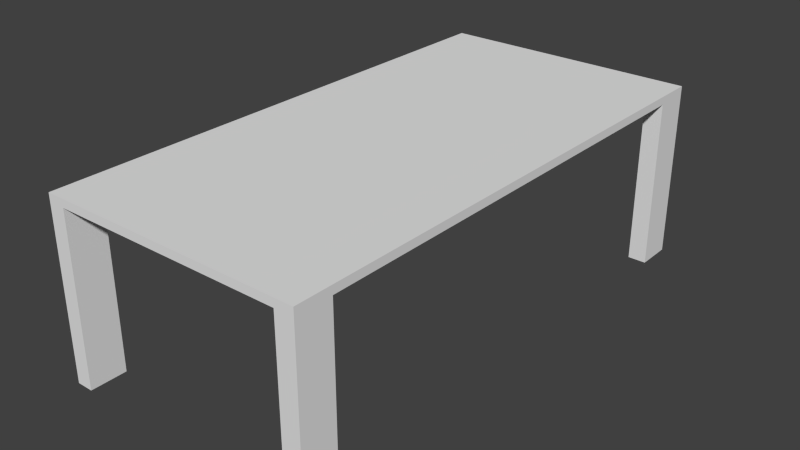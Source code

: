 # Source: table.blend  (saved by Blender 2.73.0; exported with 4.5.12 LTS)
import bpy
from mathutils import Matrix  # noqa: F401  (used for matrix-valued properties, if any)

bpy.ops.wm.read_factory_settings(use_empty=True)
scene = bpy.context.scene
scene.name = 'Scene'

# ---- collections
col_collection_1 = bpy.data.collections.new('Collection 1'); scene.collection.children.link(col_collection_1)

# ---- world
world_world = bpy.data.worlds.new('World'); scene.world = world_world
world_world.color = (0.05088, 0.05088, 0.05088)
world_world.use_sun_shadow = False
world_world.sun_shadow_jitter_overblur = 0.0
world_world.cycles.sampling_method = 'MANUAL'
world_world.cycles.sample_map_resolution = 256

# ---- meshes
me_plane = bpy.data.meshes.new('Plane')
me_plane.from_pydata([(-1.0, -1.003, 0.0), (1.0, -1.003, 0.0), (-1.0, 0.9971, 0.0), (1.0, 0.9971, 0.0), (-1.0, 0.8591, 0.0), (-1.0, -0.8649, 0.0), (-0.8722, -1.003, 0.0), (0.8601, -1.003, 0.0), (1.0, -0.8649, 0.0), (1.0, 0.8591, 0.0), (0.8601, 0.9971, 0.0), (-0.8722, 0.9971, 0.0), (-0.8722, -0.8649, 0.0), (-0.8722, 0.8591, 0.0), (0.8601, -0.8649, 0.0), (0.8601, 0.8591, 0.0), (-1.0, -1.003, 0.6548), (1.0, -1.003, 0.6548), (-1.0, 0.9971, 0.6548), (1.0, 0.9971, 0.6548), (-1.0, 0.8591, 0.6548), (-1.0, -0.8649, 0.6548), (-0.8722, -1.003, 0.6548), (0.8601, -1.003, 0.6548), (1.0, -0.8649, 0.6548), (1.0, 0.8591, 0.6548), (0.8601, 0.9971, 0.6548), (-0.8722, 0.9971, 0.6548), (-0.8722, -0.8649, 0.6548), (-0.8722, 0.8591, 0.6548), (0.8601, -0.8649, 0.6548), (0.8601, 0.8591, 0.6548), (-1.0, -1.003, 0.6862), (1.0, -1.003, 0.6862), (-1.0, 0.9971, 0.6862), (1.0, 0.9971, 0.6862), (-1.0, 0.8591, 0.6862), (-1.0, -0.8649, 0.6862), (-0.8722, -1.003, 0.6862), (0.8601, -1.003, 0.6862), (1.0, -0.8649, 0.6862), (1.0, 0.8591, 0.6862), (0.8601, 0.9971, 0.6862), (-0.8722, 0.9971, 0.6862)], [], [(15, 10, 3, 9), (4, 2, 11, 13), (0, 5, 12, 6), (7, 14, 8, 1), (1, 8, 24, 17), (2, 4, 20, 18), (15, 9, 25, 31), (9, 3, 19, 25), (4, 13, 29, 20), (5, 0, 16, 21), (14, 7, 23, 30), (6, 12, 28, 22), (3, 10, 26, 19), (0, 6, 22, 16), (11, 2, 18, 27), (8, 14, 30, 24), (7, 1, 17, 23), (12, 5, 21, 28), (10, 15, 31, 26), (13, 11, 27, 29), (24, 25, 41, 40), (37, 32, 38, 39, 33, 40, 41, 35, 42, 43, 34, 36), (22, 23, 39, 38), (26, 27, 43, 42), (20, 21, 37, 36), (19, 26, 42, 35), (17, 24, 40, 33), (16, 22, 38, 32), (18, 20, 36, 34), (27, 18, 34, 43), (25, 19, 35, 41), (23, 17, 33, 39), (21, 16, 32, 37)])
_uv = me_plane.uv_layers.new(name='UVMap')
_uv.uv.foreach_set('vector', [0.0002261, 0.8651, 0.0002261, 0.8125, 0.05355, 0.8125, 0.05355, 0.8651, 0.1078, 0.8125, 0.1604, 0.8125, 0.1604, 0.8612, 0.1078, 0.8612, 0.1608, 0.8125, 0.2134, 0.8125, 0.2134, 0.8612, 0.1608, 0.8612, 0.054, 0.8651, 0.054, 0.8125, 0.1073, 0.8125, 0.1073, 0.8651, 0.7629, 0.2502, 0.8154, 0.2502, 0.8154, 0.4998, 0.7629, 0.4998, 0.7629, 0.5002, 0.8154, 0.5002, 0.8154, 0.7498, 0.7629, 0.7498, 0.8688, 0.0002261, 0.9221, 0.0002261, 0.9221, 0.2498, 0.8688, 0.2498, 0.9221, 0.0002261, 0.9747, 0.0002261, 0.9747, 0.2498, 0.9221, 0.2498, 0.8154, 0.5002, 0.8641, 0.5002, 0.8641, 0.7498, 0.8154, 0.7498, 0.9128, 0.7502, 0.9654, 0.7502, 0.9654, 0.9998, 0.9128, 0.9998, 0.8688, 0.2502, 0.9213, 0.2502, 0.9213, 0.4998, 0.8688, 0.4998, 0.8116, 0.7502, 0.8641, 0.7502, 0.8641, 0.9998, 0.8116, 0.9998, 0.7629, 0.0002261, 0.8162, 0.0002261, 0.8162, 0.2498, 0.7629, 0.2498, 0.7629, 0.7502, 0.8116, 0.7502, 0.8116, 0.9998, 0.7629, 0.9998, 0.9167, 0.5002, 0.9654, 0.5002, 0.9654, 0.7498, 0.9167, 0.7498, 0.8154, 0.2502, 0.8688, 0.2502, 0.8688, 0.4998, 0.8154, 0.4998, 0.9213, 0.2502, 0.9747, 0.2502, 0.9747, 0.4998, 0.9213, 0.4998, 0.8641, 0.7502, 0.9128, 0.7502, 0.9128, 0.9998, 0.8641, 0.9998, 0.8162, 0.0002261, 0.8688, 0.0002261, 0.8688, 0.2498, 0.8162, 0.2498, 0.8641, 0.5002, 0.9167, 0.5002, 0.9167, 0.7498, 0.8641, 0.7498, 0.05281, 0.7877, 0.7098, 0.7877, 0.7098, 0.7996, 0.05281, 0.7996, 0.0002261, 0.05281, 0.0002261, 0.0002261, 0.04892, 0.0002261, 0.7091, 0.0002261, 0.7624, 0.0002261, 0.7624, 0.05281, 0.7624, 0.7098, 0.7624, 0.7624, 0.7091, 0.7624, 0.04892, 0.7624, 0.0002262, 0.7624, 0.0002262, 0.7098, 0.04892, 0.7753, 0.7091, 0.7753, 0.7091, 0.7872, 0.04892, 0.7872, 0.7091, 0.7748, 0.04892, 0.7748, 0.04892, 0.7629, 0.7091, 0.7629, 0.7098, 0.8121, 0.05281, 0.8121, 0.05281, 0.8001, 0.7098, 0.8001, 0.7624, 0.7748, 0.7091, 0.7748, 0.7091, 0.7629, 0.7624, 0.7629, 0.0002261, 0.7877, 0.05281, 0.7877, 0.05281, 0.7996, 0.0002261, 0.7996, 0.0002261, 0.7753, 0.04892, 0.7753, 0.04892, 0.7872, 0.0002261, 0.7872, 0.7624, 0.8121, 0.7098, 0.8121, 0.7098, 0.8001, 0.7624, 0.8001, 0.04892, 0.7748, 0.0002261, 0.7748, 0.0002261, 0.7629, 0.04892, 0.7629, 0.7098, 0.7877, 0.7624, 0.7877, 0.7624, 0.7996, 0.7098, 0.7996, 0.7091, 0.7753, 0.7624, 0.7753, 0.7624, 0.7872, 0.7091, 0.7872, 0.05281, 0.8121, 0.0002261, 0.8121, 0.0002261, 0.8001, 0.05281, 0.8001])
me_plane.use_remesh_preserve_volume = False
me_plane.use_remesh_preserve_attributes = False
me_plane.use_mirror_vertex_groups = False
me_plane.update()

# ---- objects
ob_plane = bpy.data.objects.new('Plane', me_plane)

# ---- transforms, parenting, visibility, modifiers, constraints
ob_plane.location = (0.0, 0.0, 0.0)
ob_plane.scale = (1.026, 2.052, 2.015)
ob_plane.lineart.crease_threshold = 0.0

# ---- collection membership
col_collection_1.objects.link(ob_plane)

# ---- scene / render settings (as saved in the file)
scene.frame_start = 1; scene.frame_end = 250; scene.frame_set(1)
scene.render.engine = 'BLENDER_EEVEE_NEXT'
scene.render.resolution_percentage = 50
scene.render.dither_intensity = 0.0
scene.cycles.use_denoising = False
scene.cycles.samples = 10
scene.cycles.sampling_pattern = 'TABULATED_SOBOL'
scene.cycles.light_sampling_threshold = 0.0
scene.cycles.use_adaptive_sampling = False
scene.cycles.use_light_tree = False
scene.cycles.blur_glossy = 0.0
scene.cycles.pixel_filter_type = 'GAUSSIAN'
scene.cycles.sample_clamp_indirect = 0.0
scene.view_settings.view_transform = 'Standard'
bpy.context.view_layer.update()

# ---- added for rendering (the .blend has no active camera and no usable light): camera, sun
cam_auto = bpy.data.cameras.new('AutoCamera')
cam_auto.lens = 50.0
cam_auto.sensor_width = 36.0
cam_auto.clip_end = 1000.0
ob_auto_camera = bpy.data.objects.new('AutoCamera', cam_auto)
scene.collection.objects.link(ob_auto_camera)
ob_auto_camera.location = (4.43304, -5.32559, 4.23787)
ob_auto_camera.rotation_euler = (1.09748, -7.21219e-08, 0.694738)
scene.camera = ob_auto_camera
light_auto_sun = bpy.data.lights.new('AutoSun', 'SUN')
light_auto_sun.energy = 3.0
light_auto_sun.angle = 0.0523599
ob_auto_sun = bpy.data.objects.new('AutoSun', light_auto_sun)
scene.collection.objects.link(ob_auto_sun)
ob_auto_sun.rotation_euler = (0.872665, 0.174533, 0.523599)
bpy.context.view_layer.update()
